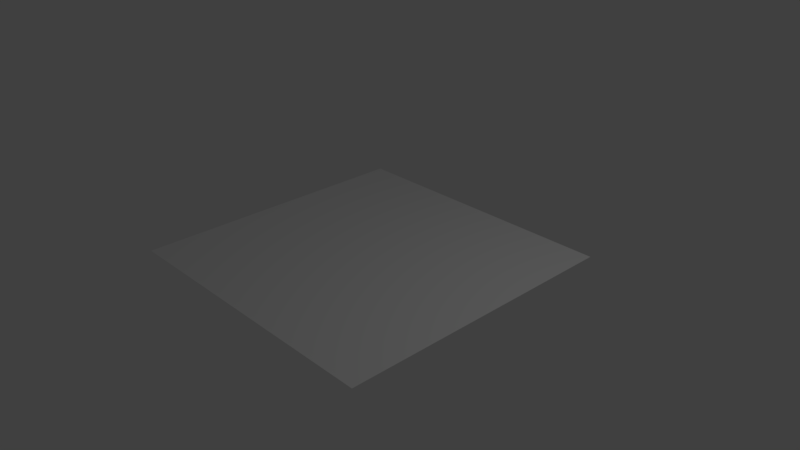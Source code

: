 # Source: envelope_weights.blend  (saved by Blender 2.79.0; exported with 4.5.12 LTS)
import bpy
from mathutils import Matrix  # noqa: F401  (used for matrix-valued properties, if any)

bpy.ops.wm.read_factory_settings(use_empty=True)
scene = bpy.context.scene
scene.name = 'Scene'

# ---- collections
col_collection_1 = bpy.data.collections.new('Collection 1'); scene.collection.children.link(col_collection_1)

# ---- world
world_world = bpy.data.worlds.new('World'); scene.world = world_world
world_world.color = (0.05088, 0.05088, 0.05088)
world_world.use_sun_shadow = False
world_world.sun_shadow_jitter_overblur = 0.0
world_world.cycles.sampling_method = 'MANUAL'

# ---- cameras
cam_camera = bpy.data.cameras.new('Camera')
cam_camera.clip_end = 100.0
cam_camera.lens = 35.0
cam_camera.sensor_width = 32.0
cam_camera.sensor_height = 18.0
cam_camera.ortho_scale = 7.314
cam_camera.dof.focus_distance = 0.0
cam_camera.dof.aperture_fstop = 128.0

# ---- lights
light_lamp = bpy.data.lights.new('Lamp', 'POINT')
light_lamp.transmission_factor = 0.0
light_lamp.cutoff_distance = 30.0
light_lamp.energy = 100.0
light_lamp.shadow_buffer_clip_start = 1.001
light_lamp.shadow_soft_size = 0.1
light_lamp.shadow_maximum_resolution = 0.006
light_lamp.use_absolute_resolution = True

# ---- meshes
me_plane = bpy.data.meshes.new('Plane')
me_plane.from_pydata([(-2.0, -2.0, 0.0), (2.0, -2.0, 0.0), (-2.0, 2.0, 0.0), (2.0, 2.0, 0.0), (-2.0, 1.636, 0.0), (-2.0, 1.273, 0.0), (-2.0, 0.9091, 0.0), (-2.0, 0.5455, 0.0), (-2.0, 0.1818, 0.0), (-2.0, -0.1818, 0.0), (-2.0, -0.5455, 0.0), (-2.0, -0.9091, 0.0), (-2.0, -1.273, 0.0), (-2.0, -1.636, 0.0), (-1.636, -2.0, 0.0), (-1.273, -2.0, 0.0), (-0.9091, -2.0, 0.0), (-0.5455, -2.0, 0.0), (-0.1818, -2.0, 0.0), (0.1818, -2.0, 0.0), (0.5455, -2.0, 0.0), (0.9091, -2.0, 0.0), (1.273, -2.0, 0.0), (1.636, -2.0, 0.0), (2.0, -1.636, 0.0), (2.0, -1.273, 0.0), (2.0, -0.9091, 0.0), (2.0, -0.5455, 0.0), (2.0, -0.1818, 0.0), (2.0, 0.1818, 0.0), (2.0, 0.5455, 0.0), (2.0, 0.9091, 0.0), (2.0, 1.273, 0.0), (2.0, 1.636, 0.0), (1.636, 2.0, 0.0), (1.273, 2.0, 0.0), (0.9091, 2.0, 0.0), (0.5455, 2.0, 0.0), (0.1818, 2.0, 0.0), (-0.1818, 2.0, 0.0), (-0.5455, 2.0, 0.0), (-0.9091, 2.0, 0.0), (-1.273, 2.0, 0.0), (-1.636, 2.0, 0.0), (-1.636, -1.636, 0.0), (-1.636, -1.273, 0.0), (-1.636, -0.9091, 0.0), (-1.636, -0.5455, 0.0), (-1.636, -0.1818, 0.0), (-1.636, 0.1818, 0.0), (-1.636, 0.5455, 0.0), (-1.636, 0.9091, 0.0), (-1.636, 1.273, 0.0), (-1.636, 1.636, 0.0), (-1.273, -1.636, 0.0), (-1.273, -1.273, 0.0), (-1.273, -0.9091, 0.0), (-1.273, -0.5455, 0.0), (-1.273, -0.1818, 0.0), (-1.273, 0.1818, 0.0), (-1.273, 0.5455, 0.0), (-1.273, 0.9091, 0.0), (-1.273, 1.273, 0.0), (-1.273, 1.636, 0.0), (-0.9091, -1.636, 0.0), (-0.9091, -1.273, 0.0), (-0.9091, -0.9091, 0.0), (-0.9091, -0.5455, 0.0), (-0.9091, -0.1818, 0.0), (-0.9091, 0.1818, 0.0), (-0.9091, 0.5455, 0.0), (-0.9091, 0.9091, 0.0), (-0.9091, 1.273, 0.0), (-0.9091, 1.636, 0.0), (-0.5455, -1.636, 0.0), (-0.5455, -1.273, 0.0), (-0.5455, -0.9091, 0.0), (-0.5455, -0.5455, 0.0), (-0.5455, -0.1818, 0.0), (-0.5455, 0.1818, 0.0), (-0.5455, 0.5455, 0.0), (-0.5455, 0.9091, 0.0), (-0.5455, 1.273, 0.0), (-0.5455, 1.636, 0.0), (-0.1818, -1.636, 0.0), (-0.1818, -1.273, 0.0), (-0.1818, -0.9091, 0.0), (-0.1818, -0.5455, 0.0), (-0.1818, -0.1818, 0.0), (-0.1818, 0.1818, 0.0), (-0.1818, 0.5455, 0.0), (-0.1818, 0.9091, 0.0), (-0.1818, 1.273, 0.0), (-0.1818, 1.636, 0.0), (0.1818, -1.636, 0.0), (0.1818, -1.273, 0.0), (0.1818, -0.9091, 0.0), (0.1818, -0.5455, 0.0), (0.1818, -0.1818, 0.0), (0.1818, 0.1818, 0.0), (0.1818, 0.5455, 0.0), (0.1818, 0.9091, 0.0), (0.1818, 1.273, 0.0), (0.1818, 1.636, 0.0), (0.5455, -1.636, 0.0), (0.5455, -1.273, 0.0), (0.5455, -0.9091, 0.0), (0.5455, -0.5455, 0.0), (0.5455, -0.1818, 0.0), (0.5455, 0.1818, 0.0), (0.5455, 0.5455, 0.0), (0.5455, 0.9091, 0.0), (0.5455, 1.273, 0.0), (0.5455, 1.636, 0.0), (0.9091, -1.636, 0.0), (0.9091, -1.273, 0.0), (0.9091, -0.9091, 0.0), (0.9091, -0.5455, 0.0), (0.9091, -0.1818, 0.0), (0.9091, 0.1818, 0.0), (0.9091, 0.5455, 0.0), (0.9091, 0.9091, 0.0), (0.9091, 1.273, 0.0), (0.9091, 1.636, 0.0), (1.273, -1.636, 0.0), (1.273, -1.273, 0.0), (1.273, -0.9091, 0.0), (1.273, -0.5455, 0.0), (1.273, -0.1818, 0.0), (1.273, 0.1818, 0.0), (1.273, 0.5455, 0.0), (1.273, 0.9091, 0.0), (1.273, 1.273, 0.0), (1.273, 1.636, 0.0), (1.636, -1.636, 0.0), (1.636, -1.273, 0.0), (1.636, -0.9091, 0.0), (1.636, -0.5455, 0.0), (1.636, -0.1818, 0.0), (1.636, 0.1818, 0.0), (1.636, 0.5455, 0.0), (1.636, 0.9091, 0.0), (1.636, 1.273, 0.0), (1.636, 1.636, 0.0)], [], [(143, 33, 3, 34), (4, 53, 43, 2), (53, 63, 42, 43), (63, 73, 41, 42), (73, 83, 40, 41), (83, 93, 39, 40), (93, 103, 38, 39), (103, 113, 37, 38), (113, 123, 36, 37), (123, 133, 35, 36), (133, 143, 34, 35), (0, 14, 44, 13), (13, 44, 45, 12), (12, 45, 46, 11), (11, 46, 47, 10), (10, 47, 48, 9), (9, 48, 49, 8), (8, 49, 50, 7), (7, 50, 51, 6), (6, 51, 52, 5), (5, 52, 53, 4), (14, 15, 54, 44), (44, 54, 55, 45), (45, 55, 56, 46), (46, 56, 57, 47), (47, 57, 58, 48), (48, 58, 59, 49), (49, 59, 60, 50), (50, 60, 61, 51), (51, 61, 62, 52), (52, 62, 63, 53), (15, 16, 64, 54), (54, 64, 65, 55), (55, 65, 66, 56), (56, 66, 67, 57), (57, 67, 68, 58), (58, 68, 69, 59), (59, 69, 70, 60), (60, 70, 71, 61), (61, 71, 72, 62), (62, 72, 73, 63), (16, 17, 74, 64), (64, 74, 75, 65), (65, 75, 76, 66), (66, 76, 77, 67), (67, 77, 78, 68), (68, 78, 79, 69), (69, 79, 80, 70), (70, 80, 81, 71), (71, 81, 82, 72), (72, 82, 83, 73), (17, 18, 84, 74), (74, 84, 85, 75), (75, 85, 86, 76), (76, 86, 87, 77), (77, 87, 88, 78), (78, 88, 89, 79), (79, 89, 90, 80), (80, 90, 91, 81), (81, 91, 92, 82), (82, 92, 93, 83), (18, 19, 94, 84), (84, 94, 95, 85), (85, 95, 96, 86), (86, 96, 97, 87), (87, 97, 98, 88), (88, 98, 99, 89), (89, 99, 100, 90), (90, 100, 101, 91), (91, 101, 102, 92), (92, 102, 103, 93), (19, 20, 104, 94), (94, 104, 105, 95), (95, 105, 106, 96), (96, 106, 107, 97), (97, 107, 108, 98), (98, 108, 109, 99), (99, 109, 110, 100), (100, 110, 111, 101), (101, 111, 112, 102), (102, 112, 113, 103), (20, 21, 114, 104), (104, 114, 115, 105), (105, 115, 116, 106), (106, 116, 117, 107), (107, 117, 118, 108), (108, 118, 119, 109), (109, 119, 120, 110), (110, 120, 121, 111), (111, 121, 122, 112), (112, 122, 123, 113), (21, 22, 124, 114), (114, 124, 125, 115), (115, 125, 126, 116), (116, 126, 127, 117), (117, 127, 128, 118), (118, 128, 129, 119), (119, 129, 130, 120), (120, 130, 131, 121), (121, 131, 132, 122), (122, 132, 133, 123), (22, 23, 134, 124), (124, 134, 135, 125), (125, 135, 136, 126), (126, 136, 137, 127), (127, 137, 138, 128), (128, 138, 139, 129), (129, 139, 140, 130), (130, 140, 141, 131), (131, 141, 142, 132), (132, 142, 143, 133), (23, 1, 24, 134), (134, 24, 25, 135), (135, 25, 26, 136), (136, 26, 27, 137), (137, 27, 28, 138), (138, 28, 29, 139), (139, 29, 30, 140), (140, 30, 31, 141), (141, 31, 32, 142), (142, 32, 33, 143)])
me_plane.use_remesh_preserve_volume = False
me_plane.use_remesh_preserve_attributes = False
me_plane.use_mirror_vertex_groups = False
me_plane.update()
arm_armature = bpy.data.armatures.new('Armature')  # bones are not reproduced

# ---- objects
ob_armature = bpy.data.objects.new('Armature', arm_armature)
ob_plane = bpy.data.objects.new('Plane', me_plane)
ob_lamp = bpy.data.objects.new('Lamp', light_lamp)
ob_camera = bpy.data.objects.new('Camera', cam_camera)

# ---- transforms, parenting, visibility, modifiers, constraints
ob_armature.location = (0.0, 0.0, 0.0)
ob_armature.lineart.crease_threshold = 0.0
ob_plane.parent = ob_armature
ob_plane.location = (0.0, 0.0, 0.0)
ob_plane.lineart.crease_threshold = 0.0
_m = ob_plane.modifiers.new('Armature', 'ARMATURE')
_m.object = ob_armature
_m.use_bone_envelopes = True
_m.use_vertex_groups = False
ob_lamp.location = (4.076, 1.005, 5.904)
ob_lamp.rotation_euler = (0.6503, 0.05522, 1.866)
ob_lamp.lock_rotations_4d = False
ob_lamp.empty_display_type = 'ARROWS'
ob_lamp.color = (0.0, 0.0, 0.0, 0.0)
ob_lamp.lineart.crease_threshold = 0.0
ob_camera.location = (7.481, -6.508, 5.344)
ob_camera.rotation_euler = (1.109, 0.0, 0.8149)
ob_camera.lock_rotations_4d = False
ob_camera.empty_display_type = 'ARROWS'
ob_camera.color = (0.0, 0.0, 0.0, 0.0)
ob_camera.display_type = 'WIRE'
ob_camera.lineart.crease_threshold = 0.0

# ---- collection membership
col_collection_1.objects.link(ob_armature)
col_collection_1.objects.link(ob_plane)
col_collection_1.objects.link(ob_lamp)
col_collection_1.objects.link(ob_camera)

# ---- scene / render settings (as saved in the file)
scene.camera = ob_camera
scene.frame_start = 1; scene.frame_end = 250; scene.frame_set(1)
scene.render.engine = 'BLENDER_EEVEE_NEXT'
scene.render.resolution_percentage = 50
scene.render.dither_intensity = 0.0
scene.cycles.use_denoising = False
scene.cycles.samples = 128
scene.cycles.sampling_pattern = 'TABULATED_SOBOL'
scene.cycles.use_adaptive_sampling = False
scene.cycles.use_light_tree = False
scene.cycles.blur_glossy = 0.0
scene.cycles.sample_clamp_indirect = 0.0
scene.view_settings.view_transform = 'Standard'
bpy.context.view_layer.update()
